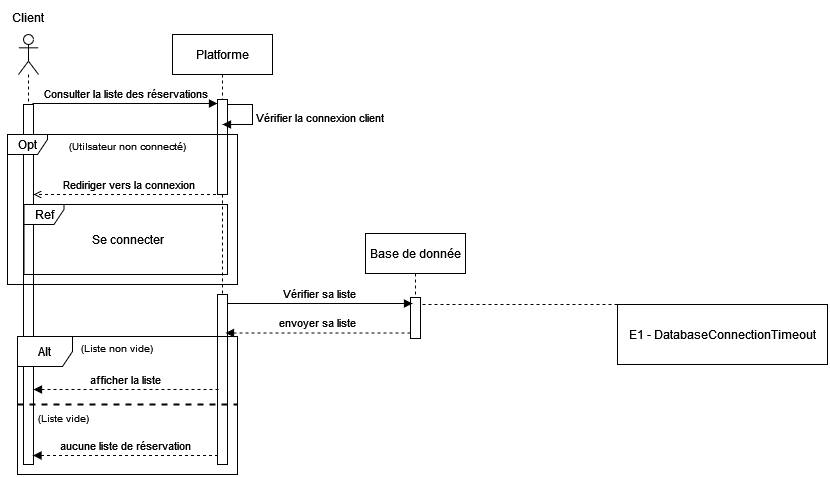

The diagram above was exported from draw.io. Its source (the exported page's mxGraphModel, read from the mxfile embedded in the PNG):
<mxGraphModel dx="1434" dy="805" grid="1" gridSize="10" guides="1" tooltips="1" connect="1" arrows="1" fold="1" page="1" pageScale="1" pageWidth="827" pageHeight="1169" math="0" shadow="0">
  <root>
    <mxCell id="0" />
    <mxCell id="1" parent="0" />
    <mxCell id="ptsC5qK4h0k2HPL9_l59-1" value="" style="shape=umlLifeline;perimeter=lifelinePerimeter;whiteSpace=wrap;html=1;container=1;dropTarget=0;collapsible=0;recursiveResize=0;outlineConnect=0;portConstraint=eastwest;newEdgeStyle={&quot;curved&quot;:0,&quot;rounded&quot;:0};participant=umlActor;" parent="1" vertex="1">
      <mxGeometry x="71" y="40" width="20" height="420" as="geometry" />
    </mxCell>
    <mxCell id="XG7AE59OY_2zZxm5pEYv-1" value="" style="html=1;points=[[0,0,0,0,5],[0,1,0,0,-5],[1,0,0,0,5],[1,1,0,0,-5]];perimeter=orthogonalPerimeter;outlineConnect=0;targetShapes=umlLifeline;portConstraint=eastwest;newEdgeStyle={&quot;curved&quot;:0,&quot;rounded&quot;:0};" parent="ptsC5qK4h0k2HPL9_l59-1" vertex="1">
      <mxGeometry x="5" y="70" width="10" height="360" as="geometry" />
    </mxCell>
    <mxCell id="ptsC5qK4h0k2HPL9_l59-4" value="Platforme" style="shape=umlLifeline;perimeter=lifelinePerimeter;whiteSpace=wrap;html=1;container=1;dropTarget=0;collapsible=0;recursiveResize=0;outlineConnect=0;portConstraint=eastwest;newEdgeStyle={&quot;curved&quot;:0,&quot;rounded&quot;:0};" parent="1" vertex="1">
      <mxGeometry x="225" y="40" width="100" height="430" as="geometry" />
    </mxCell>
    <mxCell id="ptsC5qK4h0k2HPL9_l59-44" value="" style="html=1;points=[[0,0,0,0,5],[0,1,0,0,-5],[1,0,0,0,5],[1,1,0,0,-5]];perimeter=orthogonalPerimeter;outlineConnect=0;targetShapes=umlLifeline;portConstraint=eastwest;newEdgeStyle={&quot;curved&quot;:0,&quot;rounded&quot;:0};" parent="ptsC5qK4h0k2HPL9_l59-4" vertex="1">
      <mxGeometry x="45" y="260" width="10" height="170" as="geometry" />
    </mxCell>
    <mxCell id="ptsC5qK4h0k2HPL9_l59-5" value="&lt;div&gt;Base de donnée&lt;/div&gt;" style="shape=umlLifeline;perimeter=lifelinePerimeter;whiteSpace=wrap;html=1;container=1;dropTarget=0;collapsible=0;recursiveResize=0;outlineConnect=0;portConstraint=eastwest;newEdgeStyle={&quot;curved&quot;:0,&quot;rounded&quot;:0};" parent="1" vertex="1">
      <mxGeometry x="418" y="239" width="100" height="101" as="geometry" />
    </mxCell>
    <mxCell id="XG7AE59OY_2zZxm5pEYv-4" value="" style="html=1;points=[[0,0,0,0,5],[0,1,0,0,-5],[1,0,0,0,5],[1,1,0,0,-5]];perimeter=orthogonalPerimeter;outlineConnect=0;targetShapes=umlLifeline;portConstraint=eastwest;newEdgeStyle={&quot;curved&quot;:0,&quot;rounded&quot;:0};" parent="ptsC5qK4h0k2HPL9_l59-5" vertex="1">
      <mxGeometry x="45" y="64" width="10" height="41" as="geometry" />
    </mxCell>
    <mxCell id="ptsC5qK4h0k2HPL9_l59-43" value="Consulter la liste des réservations" style="html=1;verticalAlign=bottom;endArrow=block;curved=0;rounded=0;" parent="1" edge="1">
      <mxGeometry x="0.0008" relative="1" as="geometry">
        <mxPoint x="85" y="109" as="sourcePoint" />
        <mxPoint x="270" y="109" as="targetPoint" />
        <mxPoint as="offset" />
      </mxGeometry>
    </mxCell>
    <mxCell id="XG7AE59OY_2zZxm5pEYv-2" value="Alt" style="shape=umlFrame;whiteSpace=wrap;html=1;pointerEvents=0;width=55;height=30;" parent="1" vertex="1">
      <mxGeometry x="70" y="342" width="220" height="138" as="geometry" />
    </mxCell>
    <mxCell id="XG7AE59OY_2zZxm5pEYv-3" value="Vérifier sa liste&amp;nbsp;" style="html=1;verticalAlign=bottom;endArrow=block;curved=0;rounded=0;" parent="1" edge="1">
      <mxGeometry relative="1" as="geometry">
        <mxPoint x="280" y="309" as="sourcePoint" />
        <mxPoint x="465" y="309" as="targetPoint" />
      </mxGeometry>
    </mxCell>
    <mxCell id="XG7AE59OY_2zZxm5pEYv-5" value="&lt;font style=&quot;font-size: 10px;&quot;&gt;(Liste non vide)&lt;br&gt;&lt;/font&gt;" style="text;html=1;align=center;verticalAlign=middle;resizable=0;points=[];autosize=1;strokeColor=none;fillColor=none;" parent="1" vertex="1">
      <mxGeometry x="119" y="338" width="100" height="30" as="geometry" />
    </mxCell>
    <mxCell id="XG7AE59OY_2zZxm5pEYv-7" value="envoyer sa liste" style="html=1;verticalAlign=bottom;endArrow=block;curved=0;rounded=0;dashed=1;" parent="1" edge="1">
      <mxGeometry relative="1" as="geometry">
        <mxPoint x="463" y="338.47" as="sourcePoint" />
        <mxPoint x="278" y="338.47" as="targetPoint" />
      </mxGeometry>
    </mxCell>
    <mxCell id="XG7AE59OY_2zZxm5pEYv-9" value="" style="line;strokeWidth=2;fillColor=none;align=left;verticalAlign=middle;spacingTop=-1;spacingLeft=3;spacingRight=3;rotatable=0;labelPosition=right;points=[];portConstraint=eastwest;strokeColor=inherit;dashed=1;" parent="1" vertex="1">
      <mxGeometry x="70" y="406" width="220" height="8" as="geometry" />
    </mxCell>
    <mxCell id="XG7AE59OY_2zZxm5pEYv-8" value="afficher la liste" style="html=1;verticalAlign=bottom;endArrow=block;curved=0;rounded=0;dashed=1;" parent="1" edge="1">
      <mxGeometry relative="1" as="geometry">
        <mxPoint x="271" y="395" as="sourcePoint" />
        <mxPoint x="86" y="395" as="targetPoint" />
      </mxGeometry>
    </mxCell>
    <mxCell id="yOpbujKVpW3KXgpuWLL4-1" value="&lt;font style=&quot;font-size: 10px;&quot;&gt;&lt;font style=&quot;font-size: 10px;&quot;&gt;(Liste vide&lt;/font&gt;)&lt;br&gt;&lt;/font&gt;" style="text;html=1;align=center;verticalAlign=middle;resizable=0;points=[];autosize=1;strokeColor=none;fillColor=none;" parent="1" vertex="1">
      <mxGeometry x="81" y="408" width="70" height="30" as="geometry" />
    </mxCell>
    <mxCell id="SEKaA8wuqwezq8JOcXSa-5" value="aucune liste de réservation&amp;nbsp;" style="html=1;verticalAlign=bottom;endArrow=block;curved=0;rounded=0;dashed=1;" parent="1" edge="1">
      <mxGeometry x="-0.0009" relative="1" as="geometry">
        <mxPoint x="270.5" y="461" as="sourcePoint" />
        <mxPoint x="85.5" y="461" as="targetPoint" />
        <mxPoint as="offset" />
      </mxGeometry>
    </mxCell>
    <mxCell id="llUKY6Jg2Siu8jfYZFSz-1" value="Client" style="text;html=1;align=center;verticalAlign=middle;resizable=0;points=[];autosize=1;strokeColor=none;fillColor=none;" parent="1" vertex="1">
      <mxGeometry x="55" y="8" width="50" height="30" as="geometry" />
    </mxCell>
    <mxCell id="rYksiVF1uNUgva0G0Orf-2" value="" style="html=1;points=[[0,0,0,0,5],[0,1,0,0,-5],[1,0,0,0,5],[1,1,0,0,-5]];perimeter=orthogonalPerimeter;outlineConnect=0;targetShapes=umlLifeline;portConstraint=eastwest;newEdgeStyle={&quot;curved&quot;:0,&quot;rounded&quot;:0};" parent="1" vertex="1">
      <mxGeometry x="270" y="105" width="10" height="95" as="geometry" />
    </mxCell>
    <mxCell id="rYksiVF1uNUgva0G0Orf-3" value="Opt" style="shape=umlFrame;whiteSpace=wrap;html=1;pointerEvents=0;width=40;height=20;fillStyle=solid;gradientColor=none;" parent="1" vertex="1">
      <mxGeometry x="60" y="140" width="230" height="150" as="geometry" />
    </mxCell>
    <mxCell id="rYksiVF1uNUgva0G0Orf-4" value="&lt;font style=&quot;font-size: 10px;&quot;&gt;(Utilsateur non connecté)&lt;br&gt;&lt;/font&gt;" style="text;html=1;align=center;verticalAlign=middle;resizable=0;points=[];autosize=1;strokeColor=none;fillColor=none;" parent="1" vertex="1">
      <mxGeometry x="110" y="136" width="140" height="30" as="geometry" />
    </mxCell>
    <mxCell id="rYksiVF1uNUgva0G0Orf-5" value="Vérifier la connexion client" style="html=1;align=left;spacingLeft=2;endArrow=block;rounded=0;edgeStyle=orthogonalEdgeStyle;curved=0;rounded=0;exitX=1;exitY=0;exitDx=0;exitDy=5;exitPerimeter=0;" parent="1" source="rYksiVF1uNUgva0G0Orf-2" edge="1">
      <mxGeometry relative="1" as="geometry">
        <mxPoint x="275" y="100" as="sourcePoint" />
        <Array as="points">
          <mxPoint x="305" y="110" />
          <mxPoint x="305" y="130" />
        </Array>
        <mxPoint x="275" y="130" as="targetPoint" />
      </mxGeometry>
    </mxCell>
    <mxCell id="rYksiVF1uNUgva0G0Orf-6" value="Ref" style="shape=umlFrame;whiteSpace=wrap;html=1;pointerEvents=0;width=40;height=20;fillStyle=solid;gradientColor=none;" parent="1" vertex="1">
      <mxGeometry x="76.5" y="210" width="203.5" height="70" as="geometry" />
    </mxCell>
    <mxCell id="rYksiVF1uNUgva0G0Orf-7" value="Se connecter" style="text;html=1;align=center;verticalAlign=middle;resizable=0;points=[];autosize=1;strokeColor=none;fillColor=none;" parent="1" vertex="1">
      <mxGeometry x="130" y="230" width="100" height="30" as="geometry" />
    </mxCell>
    <mxCell id="rYksiVF1uNUgva0G0Orf-8" value="Rediriger vers la connexion" style="html=1;verticalAlign=bottom;endArrow=open;curved=0;rounded=0;dashed=1;endFill=0;" parent="1" edge="1">
      <mxGeometry relative="1" as="geometry">
        <mxPoint x="274.5" y="200" as="sourcePoint" />
        <mxPoint x="86" y="200" as="targetPoint" />
      </mxGeometry>
    </mxCell>
    <mxCell id="wiJwWca6qvLjiAkExYGA-1" value="" style="endArrow=none;html=1;rounded=0;entryX=0.9;entryY=0.5;entryDx=0;entryDy=0;entryPerimeter=0;exitX=0;exitY=0;exitDx=0;exitDy=0;dashed=1;endFill=0;" parent="1" source="wiJwWca6qvLjiAkExYGA-2" edge="1">
      <mxGeometry width="50" height="50" relative="1" as="geometry">
        <mxPoint x="670" y="325" as="sourcePoint" />
        <mxPoint x="474.9999999999998" y="309.9999999999999" as="targetPoint" />
      </mxGeometry>
    </mxCell>
    <mxCell id="wiJwWca6qvLjiAkExYGA-2" value="&lt;div&gt;E1 - DatabaseConnectionTimeout&lt;/div&gt;" style="rounded=0;whiteSpace=wrap;html=1;" parent="1" vertex="1">
      <mxGeometry x="670" y="310" width="210" height="60" as="geometry" />
    </mxCell>
  </root>
</mxGraphModel>